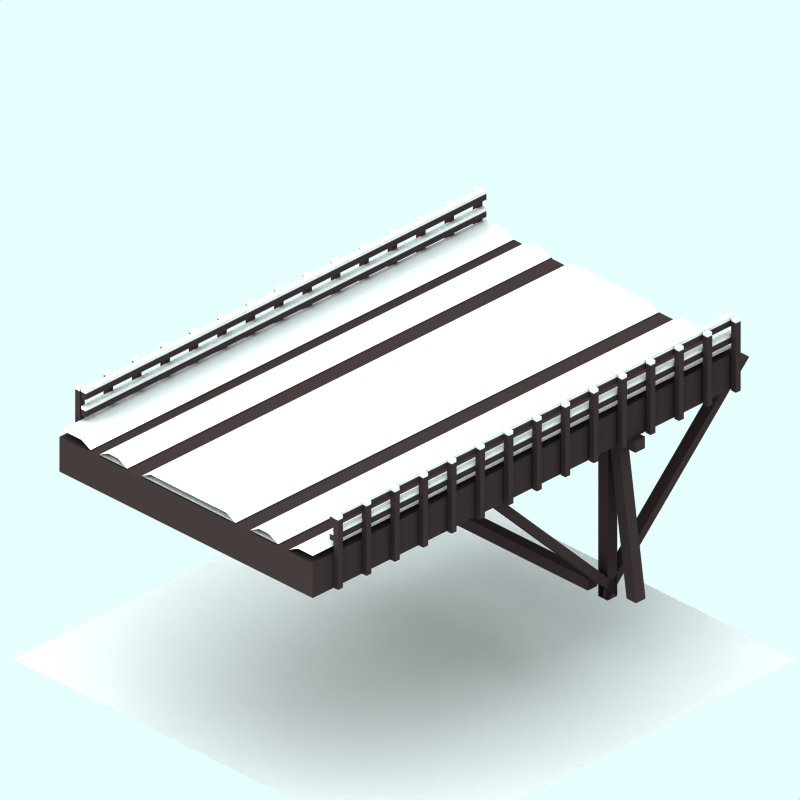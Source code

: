 # Source: end-road-snow.blend  (saved by Blender 2.48.1; exported with 4.5.12 LTS)
import bpy
from mathutils import Matrix  # noqa: F401  (used for matrix-valued properties, if any)

bpy.ops.wm.read_factory_settings(use_empty=True)
scene = bpy.context.scene
scene.name = 'Scene'

# ---- collections
col_collection_1 = bpy.data.collections.new('Collection 1'); scene.collection.children.link(col_collection_1)
col_collection_2 = bpy.data.collections.new('Collection 2'); scene.collection.children.link(col_collection_2)
col_collection_2.hide_render = True
col_collection_2.hide_viewport = True
col_collection_3 = bpy.data.collections.new('Collection 3'); scene.collection.children.link(col_collection_3)
col_collection_4 = bpy.data.collections.new('Collection 4'); scene.collection.children.link(col_collection_4)
col_collection_4.hide_render = True
col_collection_4.hide_viewport = True

# ---- materials (node trees are filled in below, after node groups)
mat_wood_001 = bpy.data.materials.new('Wood.001')
mat_wood_001.alpha_threshold = 0.0
mat_wood_001.preview_render_type = 'FLAT'
mat_wood_001.diffuse_color = (0.2, 0.1627, 0.1627, 1.0)
mat_wood_001.roughness = 0.5
mat_wood_001.line_color = (0.0, 0.0, 0.0, 1.0)
mat_snow_001 = bpy.data.materials.new('Snow.001')
mat_snow_001.alpha_threshold = 0.0
mat_snow_001.preview_render_type = 'FLAT'
mat_snow_001.diffuse_color = (0.7941, 0.7941, 0.7941, 1.0)
mat_snow_001.roughness = 0.5
mat_snow_001.line_color = (0.0, 0.0, 0.0, 1.0)
mat_wood_002 = bpy.data.materials.new('Wood.002')
mat_wood_002.alpha_threshold = 0.0
mat_wood_002.preview_render_type = 'FLAT'
mat_wood_002.diffuse_color = (0.2, 0.1627, 0.1627, 1.0)
mat_wood_002.roughness = 0.5
mat_wood_002.line_color = (0.0, 0.0, 0.0, 1.0)
mat_wood = bpy.data.materials.new('Wood')
mat_wood.alpha_threshold = 0.0
mat_wood.preview_render_type = 'CUBE'
mat_wood.diffuse_color = (0.2, 0.1627, 0.1627, 1.0)
mat_wood.roughness = 0.5
mat_wood.line_color = (0.0, 0.0, 0.0, 1.0)
mat_transparent = bpy.data.materials.new('Transparent')
mat_transparent.alpha_threshold = 0.0
mat_transparent.preview_render_type = 'FLAT'
mat_transparent.roughness = 0.5
mat_snow = bpy.data.materials.new('Snow')
mat_snow.alpha_threshold = 0.0
mat_snow.preview_render_type = 'FLAT'
mat_snow.diffuse_color = (0.7941, 0.7941, 0.7941, 1.0)
mat_snow.roughness = 0.5
mat_snow.line_color = (0.0, 0.0, 0.0, 1.0)
mat_tarmac_001 = bpy.data.materials.new('Tarmac.001')
mat_tarmac_001.alpha_threshold = 0.0
mat_tarmac_001.preview_render_type = 'CUBE'
mat_tarmac_001.diffuse_color = (0.1, 0.09999, 0.09999, 1.0)
mat_tarmac_001.specular_color = (1.0, 0.9999, 0.9999)
mat_tarmac_001.roughness = 0.5
mat_tarmac_001.line_color = (0.0, 0.0, 0.0, 1.0)

# ---- material node trees

# ---- world
world_world = bpy.data.worlds.new('World'); scene.world = world_world
world_world.color = (0.9059, 1.0, 1.0)
world_world.use_sun_shadow = False
world_world.sun_shadow_jitter_overblur = 0.0
world_world.cycles.sampling_method = 'MANUAL'
world_world.cycles.sample_map_resolution = 256

# ---- cameras
cam_camera_001 = bpy.data.cameras.new('Camera.001')
cam_camera_001.type = 'ORTHO'
cam_camera_001.passepartout_alpha = 0.2
cam_camera_001.clip_end = 100.0
cam_camera_001.lens = 35.0
cam_camera_001.ortho_scale = 12.0
cam_camera_001.display_size = 5.91
cam_camera_001.show_passepartout = False
cam_camera_001.show_safe_areas = True
cam_camera_001.dof.focus_distance = 0.0
cam_camera_001.dof.aperture_fstop = 128.0

# ---- lights
light_lamp = bpy.data.lights.new('Lamp', 'SUN')
light_lamp.transmission_factor = 0.0
light_lamp.angle = 1.571
light_lamp.energy = 0.028
light_lamp.shadow_buffer_clip_start = 0.5
light_lamp.shadow_soft_size = 1.0
light_lamp.shadow_cascade_max_distance = 1000.0
light_lamp.cycles.use_multiple_importance_sampling = False

# ---- meshes
me_cube_001 = bpy.data.meshes.new('Cube.001')
me_cube_001.from_pydata([(4.35, 3.9, 1.2), (4.35, 3.8, 1.2), (-4.15, 3.8, 1.2), (-4.15, 3.9, 1.2), (4.35, 3.9, 1.3), (4.35, 3.8, 1.3), (-4.15, 3.8, 1.3), (-4.15, 3.9, 1.3), (4.35, 4.2, 1.2), (4.35, 4.1, 1.2), (-4.15, 4.1, 1.2), (-4.15, 4.2, 1.2), (4.35, 4.2, 1.3), (4.35, 4.1, 1.3), (-4.15, 4.1, 1.3), (-4.15, 4.2, 1.3), (-4.15, 4.258, 1.3), (4.35, 4.258, 1.3), (-4.15, 4.258, 1.2), (4.35, 4.258, 1.2), (-4.15, 3.958, 1.3), (4.35, 3.958, 1.3), (-4.15, 3.958, 1.2), (4.35, 3.958, 1.2)], [], [(0, 1, 2, 3), (4, 7, 6, 5), (0, 4, 5, 1), (1, 5, 6, 2), (2, 6, 7, 3), (8, 9, 10, 11), (12, 15, 14, 13), (8, 12, 13, 9), (9, 13, 14, 10), (10, 14, 15, 11), (11, 15, 16, 18), (12, 8, 19, 17), (15, 12, 17, 16), (8, 11, 18, 19), (3, 7, 20, 22), (4, 0, 23, 21), (7, 4, 21, 20), (0, 3, 22, 23), (21, 23, 22, 20), (17, 19, 18, 16)])
me_cube_001.polygons.foreach_set('material_index', [0, 0, 0, 0, 0, 0, 0, 0, 0, 0, 1, 1, 1, 1, 1, 1, 1, 1, 1, 1])
me_cube_001.materials.append(mat_wood_001)
me_cube_001.materials.append(mat_snow_001)
me_cube_001.use_remesh_preserve_volume = False
me_cube_001.use_remesh_preserve_attributes = False
me_cube_001.use_mirror_vertex_groups = False
me_cube_001.update()
me_cube = bpy.data.meshes.new('Cube')
me_cube.from_pydata([(-4.05, 4.2, 1.3), (-4.05, 3.0, 1.3), (-4.15, 3.0, 1.3), (-4.15, 4.2, 1.3), (-4.05, 4.2, 1.4), (-4.05, 3.0, 1.4), (-4.15, 3.0, 1.4), (-4.15, 4.2, 1.4), (-3.45, 4.2, 1.3), (-3.45, 3.0, 1.3), (-3.55, 3.0, 1.3), (-3.55, 4.2, 1.3), (-3.45, 4.2, 1.4), (-3.45, 3.0, 1.4), (-3.55, 3.0, 1.4), (-3.55, 4.2, 1.4), (-2.25, 4.2, 1.3), (-2.25, 3.0, 1.3), (-2.35, 3.0, 1.3), (-2.35, 4.2, 1.3), (-2.25, 4.2, 1.4), (-2.25, 3.0, 1.4), (-2.35, 3.0, 1.4), (-2.35, 4.2, 1.4), (-2.85, 4.2, 1.3), (-2.85, 3.0, 1.3), (-2.95, 3.0, 1.3), (-2.95, 4.2, 1.3), (-2.85, 4.2, 1.4), (-2.85, 3.0, 1.4), (-2.95, 3.0, 1.4), (-2.95, 4.2, 1.4), (-0.45, 4.2, 1.3), (-0.45, 3.0, 1.3), (-0.55, 3.0, 1.3), (-0.55, 4.2, 1.3), (-0.45, 4.2, 1.4), (-0.45, 3.0, 1.4), (-0.55, 3.0, 1.4), (-0.55, 4.2, 1.4), (0.15, 4.2, 1.3), (0.15, 3.0, 1.3), (0.05, 3.0, 1.3), (0.05, 4.2, 1.3), (0.15, 4.2, 1.4), (0.15, 3.0, 1.4), (0.05, 3.0, 1.4), (0.05, 4.2, 1.4), (-1.05, 4.2, 1.3), (-1.05, 3.0, 1.3), (-1.15, 3.0, 1.3), (-1.15, 4.2, 1.3), (-1.05, 4.2, 1.4), (-1.05, 3.0, 1.4), (-1.15, 3.0, 1.4), (-1.15, 4.2, 1.4), (-1.65, 4.2, 1.3), (-1.65, 3.0, 1.3), (-1.75, 3.0, 1.3), (-1.75, 4.2, 1.3), (-1.65, 4.2, 1.4), (-1.65, 3.0, 1.4), (-1.75, 3.0, 1.4), (-1.75, 4.2, 1.4), (0.75, 4.2, 1.3), (0.75, 3.0, 1.3), (0.65, 3.0, 1.3), (0.65, 4.2, 1.3), (0.75, 4.2, 1.4), (0.75, 3.0, 1.4), (0.65, 3.0, 1.4), (0.65, 4.2, 1.4), (1.35, 4.2, 1.3), (1.35, 3.0, 1.3), (1.25, 3.0, 1.3), (1.25, 4.2, 1.3), (1.35, 4.2, 1.4), (1.35, 3.0, 1.4), (1.25, 3.0, 1.4), (1.25, 4.2, 1.4), (2.55, 4.2, 1.3), (2.55, 3.0, 1.3), (2.45, 3.0, 1.3), (2.45, 4.2, 1.3), (2.55, 4.2, 1.4), (2.55, 3.0, 1.4), (2.45, 3.0, 1.4), (2.45, 4.2, 1.4), (1.95, 4.2, 1.3), (1.95, 3.0, 1.3), (1.85, 3.0, 1.3), (1.85, 4.2, 1.3), (1.95, 4.2, 1.4), (1.95, 3.0, 1.4), (1.85, 3.0, 1.4), (1.85, 4.2, 1.4), (3.75, 4.2, 1.3), (3.75, 3.0, 1.3), (3.65, 3.0, 1.3), (3.65, 4.2, 1.3), (3.75, 4.2, 1.4), (3.75, 3.0, 1.4), (3.65, 3.0, 1.4), (3.65, 4.2, 1.4), (3.15, 4.2, 1.3), (3.15, 3.0, 1.3), (3.05, 3.0, 1.3), (3.05, 4.2, 1.3), (3.15, 4.2, 1.4), (3.15, 3.0, 1.4), (3.05, 3.0, 1.4), (3.05, 4.2, 1.4), (4.35, 4.2, 1.3), (4.35, 3.0, 1.3), (4.25, 3.0, 1.3), (4.25, 4.2, 1.3), (4.35, 4.2, 1.4), (4.35, 3.0, 1.4), (4.25, 3.0, 1.4), (4.25, 4.2, 1.4), (4.25, 4.258, 1.4), (4.35, 4.258, 1.4), (4.25, 4.258, 1.3), (4.35, 4.258, 1.3), (3.05, 4.258, 1.4), (3.15, 4.258, 1.4), (3.05, 4.258, 1.3), (3.15, 4.258, 1.3), (3.65, 4.258, 1.4), (3.75, 4.258, 1.4), (3.65, 4.258, 1.3), (3.75, 4.258, 1.3), (1.85, 4.258, 1.4), (1.95, 4.258, 1.4), (1.85, 4.258, 1.3), (1.95, 4.258, 1.3), (2.45, 4.258, 1.4), (2.55, 4.258, 1.4), (2.45, 4.258, 1.3), (2.55, 4.258, 1.3), (1.25, 4.258, 1.4), (1.35, 4.258, 1.4), (1.25, 4.258, 1.3), (1.35, 4.258, 1.3), (0.65, 4.258, 1.4), (0.75, 4.258, 1.4), (0.65, 4.258, 1.3), (0.75, 4.258, 1.3), (-1.75, 4.258, 1.4), (-1.65, 4.258, 1.4), (-1.75, 4.258, 1.3), (-1.65, 4.258, 1.3), (-1.15, 4.258, 1.4), (-1.05, 4.258, 1.4), (-1.15, 4.258, 1.3), (-1.05, 4.258, 1.3), (0.05, 4.258, 1.4), (0.15, 4.258, 1.4), (0.05, 4.258, 1.3), (0.15, 4.258, 1.3), (-0.55, 4.258, 1.4), (-0.45, 4.258, 1.4), (-0.55, 4.258, 1.3), (-0.45, 4.258, 1.3), (-2.95, 4.258, 1.4), (-2.85, 4.258, 1.4), (-2.95, 4.258, 1.3), (-2.85, 4.258, 1.3), (-2.35, 4.258, 1.4), (-2.25, 4.258, 1.4), (-2.35, 4.258, 1.3), (-2.25, 4.258, 1.3), (-3.55, 4.258, 1.4), (-3.45, 4.258, 1.4), (-3.55, 4.258, 1.3), (-3.45, 4.258, 1.3), (-4.15, 4.258, 1.4), (-4.05, 4.258, 1.4), (-4.15, 4.258, 1.3), (-4.05, 4.258, 1.3)], [], [(0, 1, 2, 3), (4, 7, 6, 5), (0, 4, 5, 1), (1, 5, 6, 2), (2, 6, 7, 3), (8, 9, 10, 11), (12, 15, 14, 13), (8, 12, 13, 9), (9, 13, 14, 10), (10, 14, 15, 11), (16, 17, 18, 19), (20, 23, 22, 21), (16, 20, 21, 17), (17, 21, 22, 18), (18, 22, 23, 19), (24, 25, 26, 27), (28, 31, 30, 29), (24, 28, 29, 25), (25, 29, 30, 26), (26, 30, 31, 27), (32, 33, 34, 35), (36, 39, 38, 37), (32, 36, 37, 33), (33, 37, 38, 34), (34, 38, 39, 35), (40, 41, 42, 43), (44, 47, 46, 45), (40, 44, 45, 41), (41, 45, 46, 42), (42, 46, 47, 43), (48, 49, 50, 51), (52, 55, 54, 53), (48, 52, 53, 49), (49, 53, 54, 50), (50, 54, 55, 51), (56, 57, 58, 59), (60, 63, 62, 61), (56, 60, 61, 57), (57, 61, 62, 58), (58, 62, 63, 59), (64, 65, 66, 67), (68, 71, 70, 69), (64, 68, 69, 65), (65, 69, 70, 66), (66, 70, 71, 67), (72, 73, 74, 75), (76, 79, 78, 77), (72, 76, 77, 73), (73, 77, 78, 74), (74, 78, 79, 75), (80, 81, 82, 83), (84, 87, 86, 85), (80, 84, 85, 81), (81, 85, 86, 82), (82, 86, 87, 83), (88, 89, 90, 91), (92, 95, 94, 93), (88, 92, 93, 89), (89, 93, 94, 90), (90, 94, 95, 91), (96, 97, 98, 99), (100, 103, 102, 101), (96, 100, 101, 97), (97, 101, 102, 98), (98, 102, 103, 99), (104, 105, 106, 107), (108, 111, 110, 109), (104, 108, 109, 105), (105, 109, 110, 106), (106, 110, 111, 107), (112, 113, 114, 115), (116, 119, 118, 117), (112, 116, 117, 113), (113, 117, 118, 114), (114, 118, 119, 115), (115, 119, 120, 122), (116, 112, 123, 121), (119, 116, 121, 120), (112, 115, 122, 123), (107, 111, 124, 126), (108, 104, 127, 125), (111, 108, 125, 124), (104, 107, 126, 127), (99, 103, 128, 130), (100, 96, 131, 129), (103, 100, 129, 128), (96, 99, 130, 131), (91, 95, 132, 134), (92, 88, 135, 133), (95, 92, 133, 132), (88, 91, 134, 135), (83, 87, 136, 138), (84, 80, 139, 137), (87, 84, 137, 136), (80, 83, 138, 139), (75, 79, 140, 142), (76, 72, 143, 141), (79, 76, 141, 140), (72, 75, 142, 143), (67, 71, 144, 146), (68, 64, 147, 145), (71, 68, 145, 144), (64, 67, 146, 147), (59, 63, 148, 150), (60, 56, 151, 149), (63, 60, 149, 148), (56, 59, 150, 151), (51, 55, 152, 154), (52, 48, 155, 153), (55, 52, 153, 152), (48, 51, 154, 155), (43, 47, 156, 158), (44, 40, 159, 157), (47, 44, 157, 156), (40, 43, 158, 159), (35, 39, 160, 162), (36, 32, 163, 161), (39, 36, 161, 160), (32, 35, 162, 163), (27, 31, 164, 166), (28, 24, 167, 165), (31, 28, 165, 164), (24, 27, 166, 167), (19, 23, 168, 170), (20, 16, 171, 169), (23, 20, 169, 168), (16, 19, 170, 171), (11, 15, 172, 174), (12, 8, 175, 173), (15, 12, 173, 172), (8, 11, 174, 175), (3, 7, 176, 178), (4, 0, 179, 177), (7, 4, 177, 176), (0, 3, 178, 179), (177, 179, 178, 176), (173, 175, 174, 172), (169, 171, 170, 168), (165, 167, 166, 164), (161, 163, 162, 160), (157, 159, 158, 156), (153, 155, 154, 152), (149, 151, 150, 148), (145, 147, 146, 144), (141, 143, 142, 140), (137, 139, 138, 136), (133, 135, 134, 132), (129, 131, 130, 128), (125, 127, 126, 124), (121, 123, 122, 120)])
me_cube.polygons.foreach_set('material_index', [0, 0, 0, 0, 0, 0, 0, 0, 0, 0, 0, 0, 0, 0, 0, 0, 0, 0, 0, 0, 0, 0, 0, 0, 0, 0, 0, 0, 0, 0, 0, 0, 0, 0, 0, 0, 0, 0, 0, 0, 0, 0, 0, 0, 0, 0, 0, 0, 0, 0, 0, 0, 0, 0, 0, 0, 0, 0, 0, 0, 0, 0, 0, 0, 0, 0, 0, 0, 0, 0, 0, 0, 0, 0, 0, 1, 1, 1, 1, 1, 1, 1, 1, 1, 1, 1, 1, 1, 1, 1, 1, 1, 1, 1, 1, 1, 1, 1, 1, 1, 1, 1, 1, 1, 1, 1, 1, 1, 1, 1, 1, 1, 1, 1, 1, 1, 1, 1, 1, 1, 1, 1, 1, 1, 1, 1, 1, 1, 1, 1, 1, 1, 1, 1, 1, 1, 1, 1, 1, 1, 1, 1, 1, 1, 1, 1, 1, 1, 1, 1])
me_cube.materials.append(mat_wood_002)
me_cube.materials.append(mat_snow_001)
me_cube.use_remesh_preserve_volume = False
me_cube.use_remesh_preserve_attributes = False
me_cube.use_mirror_vertex_groups = False
me_cube.update()
me_cube_126 = bpy.data.meshes.new('Cube.126')
me_cube_126.from_pydata([(4.95, 3.0, 0.6), (5.15, 3.0, 0.6), (2.15, 2.384e-07, 0.6), (2.15, 0.2, 0.6), (4.95, 3.0, 0.8), (5.15, 3.0, 0.8), (2.15, 2.384e-07, 0.8), (2.15, 0.2, 0.8)], [], [(0, 1, 2, 3), (4, 7, 6, 5), (0, 4, 5, 1), (1, 5, 6, 2), (2, 6, 7, 3), (4, 0, 3, 7)])
me_cube_126.materials.append(mat_wood_001)
me_cube_126.use_remesh_preserve_volume = False
me_cube_126.use_remesh_preserve_attributes = False
me_cube_126.use_mirror_vertex_groups = False
me_cube_126.update()
me_cube_125 = bpy.data.meshes.new('Cube.125')
me_cube_125.from_pydata([(4.95, 3.0, -0.6), (5.15, 3.0, -0.6), (2.15, 2.384e-07, -0.6), (2.15, 0.2, -0.6), (4.95, 3.0, -0.4), (5.15, 3.0, -0.4), (2.15, 2.384e-07, -0.4), (2.15, 0.2, -0.4)], [], [(0, 1, 2, 3), (4, 7, 6, 5), (0, 4, 5, 1), (1, 5, 6, 2), (2, 6, 7, 3), (4, 0, 3, 7)])
me_cube_125.materials.append(mat_wood_001)
me_cube_125.use_remesh_preserve_volume = False
me_cube_125.use_remesh_preserve_attributes = False
me_cube_125.use_mirror_vertex_groups = False
me_cube_125.update()
me_cube_124 = bpy.data.meshes.new('Cube.124')
me_cube_124.from_pydata([(2.15, 2.8, -1.2), (2.35, 2.8, -1.2), (2.35, 2.8, 1.4), (2.15, 2.8, 1.4), (2.15, 3.0, -1.2), (2.35, 3.0, -1.2), (2.35, 3.0, 1.4), (2.15, 3.0, 1.4)], [], [(0, 1, 2, 3), (4, 7, 6, 5), (0, 4, 5, 1), (1, 5, 6, 2), (2, 6, 7, 3), (4, 0, 3, 7)])
me_cube_124.materials.append(mat_wood_001)
me_cube_124.use_remesh_preserve_volume = False
me_cube_124.use_remesh_preserve_attributes = False
me_cube_124.use_mirror_vertex_groups = False
me_cube_124.update()
me_cube_119 = bpy.data.meshes.new('Cube.119')
me_cube_119.from_pydata([(2.15, 3.0, -1.0), (2.35, 3.0, -1.0), (2.35, 0.2, -1.4), (2.15, 0.2, -1.4), (2.15, 3.0, -0.8), (2.35, 3.0, -0.8), (2.35, 0.2, -1.2), (2.15, 0.2, -1.2)], [], [(0, 1, 2, 3), (4, 7, 6, 5), (0, 4, 5, 1), (1, 5, 6, 2), (2, 6, 7, 3), (4, 0, 3, 7)])
me_cube_119.materials.append(mat_wood_001)
me_cube_119.use_remesh_preserve_volume = False
me_cube_119.use_remesh_preserve_attributes = False
me_cube_119.use_mirror_vertex_groups = False
me_cube_119.update()
me_cube_118 = bpy.data.meshes.new('Cube.118')
me_cube_118.from_pydata([(2.15, 0.0, -1.2), (2.35, 0.0, -1.2), (2.35, 2.384e-07, 1.4), (2.15, 2.384e-07, 1.4), (2.15, 0.2, -1.2), (2.35, 0.2, -1.2), (2.35, 0.2, 1.4), (2.15, 0.2, 1.4)], [], [(0, 1, 2, 3), (4, 7, 6, 5), (0, 4, 5, 1), (1, 5, 6, 2), (2, 6, 7, 3), (4, 0, 3, 7)])
_ca = me_cube_118.color_attributes.new('Col', 'BYTE_COLOR', 'CORNER')
_ca.data.foreach_set('color', [1.0, 1.0, 1.0, 1.0, 1.0, 1.0, 1.0, 1.0, 1.0, 1.0, 1.0, 1.0, 1.0, 1.0, 1.0, 1.0, 1.0, 1.0, 1.0, 1.0, 1.0, 1.0, 1.0, 1.0, 1.0, 1.0, 1.0, 1.0, 1.0, 1.0, 1.0, 1.0, 1.0, 1.0, 1.0, 1.0, 1.0, 1.0, 1.0, 1.0, 1.0, 1.0, 1.0, 1.0, 1.0, 1.0, 1.0, 1.0, 1.0, 1.0, 1.0, 1.0, 1.0, 1.0, 1.0, 1.0, 1.0, 1.0, 1.0, 1.0, 1.0, 1.0, 1.0, 1.0, 1.0, 1.0, 1.0, 1.0, 1.0, 1.0, 1.0, 1.0, 1.0, 1.0, 1.0, 1.0, 1.0, 1.0, 1.0, 1.0, 1.0, 1.0, 1.0, 1.0, 1.0, 1.0, 1.0, 1.0, 1.0, 1.0, 1.0, 1.0, 1.0, 1.0, 1.0, 1.0])
me_cube_118.materials.append(mat_wood_001)
me_cube_118.use_remesh_preserve_volume = False
me_cube_118.use_remesh_preserve_attributes = False
me_cube_118.use_mirror_vertex_groups = False
me_cube_118.update()
me_cube_117 = bpy.data.meshes.new('Cube.117')
me_cube_117.from_pydata([(2.15, 3.0, -0.8), (2.35, 3.0, -0.8), (2.35, 0.2, -1.2), (2.15, 0.2, -1.2), (2.15, 3.0, -0.6), (2.35, 3.0, -0.6), (2.35, 0.2, -1.0), (2.15, 0.2, -1.0)], [], [(0, 1, 2, 3), (4, 7, 6, 5), (0, 4, 5, 1), (1, 5, 6, 2), (2, 6, 7, 3), (4, 0, 3, 7)])
me_cube_117.materials.append(mat_wood_001)
me_cube_117.use_remesh_preserve_volume = False
me_cube_117.use_remesh_preserve_attributes = False
me_cube_117.use_mirror_vertex_groups = False
me_cube_117.update()
me_cube_116 = bpy.data.meshes.new('Cube.116')
me_cube_116.from_pydata([(2.15, 3.0, 0.6), (2.35, 3.0, 0.6), (2.35, 2.384e-07, 0.6), (2.15, 4.768e-07, 0.6), (2.15, 3.0, 0.8), (2.35, 3.0, 0.8), (2.35, 2.384e-07, 0.8), (2.15, 2.682e-22, 0.8)], [], [(0, 1, 2, 3), (4, 7, 6, 5), (0, 4, 5, 1), (1, 5, 6, 2), (2, 6, 7, 3), (4, 0, 3, 7)])
me_cube_116.materials.append(mat_wood_001)
me_cube_116.use_remesh_preserve_volume = False
me_cube_116.use_remesh_preserve_attributes = False
me_cube_116.use_mirror_vertex_groups = False
me_cube_116.update()
me_cube_114 = bpy.data.meshes.new('Cube.114')
me_cube_114.from_pydata([(2.15, 3.0, -0.6), (2.35, 3.0, -0.6), (2.35, 2.384e-07, -0.6), (2.15, 4.768e-07, -0.6), (2.15, 3.0, -0.4), (2.35, 3.0, -0.4), (2.35, 2.384e-07, -0.4), (2.15, 0.0, -0.4)], [], [(0, 1, 2, 3), (4, 7, 6, 5), (0, 4, 5, 1), (1, 5, 6, 2), (2, 6, 7, 3), (4, 0, 3, 7)])
me_cube_114.materials.append(mat_wood_001)
me_cube_114.use_remesh_preserve_volume = False
me_cube_114.use_remesh_preserve_attributes = False
me_cube_114.use_mirror_vertex_groups = False
me_cube_114.update()
me_cube_107 = bpy.data.meshes.new('Cube.107')
me_cube_107.from_pydata([(0.45, 3.0, -0.6), (0.65, 3.0, -0.6), (-2.35, 2.384e-07, -0.6), (-2.35, 0.2, -0.6), (0.45, 3.0, -0.4), (0.65, 3.0, -0.4), (-2.35, 2.384e-07, -0.4), (-2.35, 0.2, -0.4)], [], [(0, 1, 2, 3), (4, 7, 6, 5), (0, 4, 5, 1), (1, 5, 6, 2), (2, 6, 7, 3), (4, 0, 3, 7)])
me_cube_107.materials.append(mat_wood_001)
me_cube_107.use_remesh_preserve_volume = False
me_cube_107.use_remesh_preserve_attributes = False
me_cube_107.use_mirror_vertex_groups = False
me_cube_107.update()
me_cube_106 = bpy.data.meshes.new('Cube.106')
me_cube_106.from_pydata([(0.45, 3.0, 0.6), (0.65, 3.0, 0.6), (-2.35, 2.384e-07, 0.6), (-2.35, 0.2, 0.6), (0.45, 3.0, 0.8), (0.65, 3.0, 0.8), (-2.35, 2.384e-07, 0.8), (-2.35, 0.2, 0.8)], [], [(0, 1, 2, 3), (4, 7, 6, 5), (0, 4, 5, 1), (1, 5, 6, 2), (2, 6, 7, 3), (4, 0, 3, 7)])
me_cube_106.materials.append(mat_wood_001)
me_cube_106.use_remesh_preserve_volume = False
me_cube_106.use_remesh_preserve_attributes = False
me_cube_106.use_mirror_vertex_groups = False
me_cube_106.update()
me_cube_102 = bpy.data.meshes.new('Cube.102')
me_cube_102.from_pydata([(4.35, 3.9, 1.2), (4.35, 3.8, 1.2), (-4.15, 3.8, 1.2), (-4.15, 3.9, 1.2), (4.35, 3.9, 1.3), (4.35, 3.8, 1.3), (-4.15, 3.8, 1.3), (-4.15, 3.9, 1.3), (4.35, 4.2, 1.2), (4.35, 4.1, 1.2), (-4.15, 4.1, 1.2), (-4.15, 4.2, 1.2), (4.35, 4.2, 1.3), (4.35, 4.1, 1.3), (-4.15, 4.1, 1.3), (-4.15, 4.2, 1.3), (-4.15, 4.258, 1.3), (4.35, 4.258, 1.3), (-4.15, 4.258, 1.2), (4.35, 4.258, 1.2), (-4.15, 3.958, 1.3), (4.35, 3.958, 1.3), (-4.15, 3.958, 1.2), (4.35, 3.958, 1.2)], [], [(0, 1, 2, 3), (4, 7, 6, 5), (0, 4, 5, 1), (1, 5, 6, 2), (2, 6, 7, 3), (8, 9, 10, 11), (12, 15, 14, 13), (8, 12, 13, 9), (9, 13, 14, 10), (10, 14, 15, 11), (11, 15, 16, 18), (12, 8, 19, 17), (15, 12, 17, 16), (8, 11, 18, 19), (3, 7, 20, 22), (4, 0, 23, 21), (7, 4, 21, 20), (0, 3, 22, 23), (21, 23, 22, 20), (17, 19, 18, 16)])
me_cube_102.polygons.foreach_set('material_index', [0, 0, 0, 0, 0, 0, 0, 0, 0, 0, 1, 1, 1, 1, 1, 1, 1, 1, 1, 1])
me_cube_102.materials.append(mat_wood_001)
me_cube_102.materials.append(mat_snow_001)
me_cube_102.use_remesh_preserve_volume = False
me_cube_102.use_remesh_preserve_attributes = False
me_cube_102.use_mirror_vertex_groups = False
me_cube_102.update()
me_cube_003 = bpy.data.meshes.new('Cube.003')
me_cube_003.from_pydata([(4.4, 3.6, -1.1), (4.4, 3.0, -1.1), (-4.6, 3.0, -1.1), (-4.6, 3.6, -1.1), (4.4, 3.6, 1.3), (4.4, 3.0, 1.3), (-4.6, 3.0, 1.3), (-4.6, 3.6, 1.3)], [], [(0, 1, 2, 3), (4, 7, 6, 5), (0, 4, 5, 1), (1, 5, 6, 2), (2, 6, 7, 3), (4, 0, 3, 7)])
me_cube_003.polygons.foreach_set('material_index', [0, 0, 0, 0, 0, 1])
me_cube_003.materials.append(mat_wood_001)
me_cube_003.materials.append(mat_wood)
me_cube_003.use_remesh_preserve_volume = False
me_cube_003.use_remesh_preserve_attributes = False
me_cube_003.use_mirror_vertex_groups = False
me_cube_003.update()
me_plane_005 = bpy.data.meshes.new('Plane.005')
me_plane_005.from_pydata([(4.25, 4.06, -1.1), (4.25, -4.25, -1.1), (-4.06, -4.25, -1.1), (-4.06, 4.06, -1.1)], [], [(0, 3, 2, 1)])
me_plane_005.materials.append(mat_transparent)
me_plane_005.use_remesh_preserve_volume = False
me_plane_005.use_remesh_preserve_attributes = False
me_plane_005.use_mirror_vertex_groups = False
me_plane_005.update()
me_cube_010 = bpy.data.meshes.new('Cube.010')
me_cube_010.from_pydata([(2.006, -2.126, -4.407), (2.206, -2.026, -4.407), (2.518, -2.026, -4.407), (2.518, -2.026, 4.343), (2.006, -2.126, 4.343), (2.206, -2.026, 4.343)], [], [(0, 4, 5, 1), (3, 2, 1, 5)])
me_cube_010.materials.append(mat_snow)
me_cube_010.use_remesh_preserve_volume = False
me_cube_010.use_remesh_preserve_attributes = False
me_cube_010.use_mirror_vertex_groups = False
me_cube_010.update()
me_cube_011 = bpy.data.meshes.new('Cube.011')
me_cube_011.from_pydata([(2.006, -2.126, -4.407), (2.206, -2.026, -4.407), (2.636, -2.026, -4.407), (2.636, -2.026, 4.343), (2.006, -2.126, 4.343), (2.206, -2.026, 4.343)], [], [(0, 4, 5, 1), (3, 2, 1, 5)])
me_cube_011.materials.append(mat_snow)
me_cube_011.use_remesh_preserve_volume = False
me_cube_011.use_remesh_preserve_attributes = False
me_cube_011.use_mirror_vertex_groups = False
me_cube_011.update()
me_cube_012 = bpy.data.meshes.new('Cube.012')
me_cube_012.from_pydata([(1.0, 3.171e-07, -4.2), (0.4, 3.171e-07, -4.2), (0.6, 0.1, -4.2), (0.8, 0.1, -4.2), (0.8, 0.1, 4.55), (1.0, -8.641e-07, 4.55), (0.4, 3.001e-08, 4.55), (0.6, 0.1, 4.55)], [], [(4, 7, 6, 5), (5, 0, 3, 4), (0, 5, 6, 1), (1, 6, 7, 2), (4, 3, 2, 7)])
me_cube_012.materials.append(mat_snow)
me_cube_012.use_remesh_preserve_volume = False
me_cube_012.use_remesh_preserve_attributes = False
me_cube_012.use_mirror_vertex_groups = False
me_cube_012.update()
me_cube_013 = bpy.data.meshes.new('Cube.013')
me_cube_013.from_pydata([(1.0, 3.171e-07, -4.2), (0.4, 3.171e-07, -4.2), (0.6, 0.1, -4.2), (0.8, 0.1, -4.2), (0.8, 0.1, 4.55), (1.0, -8.641e-07, 4.55), (0.4, 3.001e-08, 4.55), (0.6, 0.1, 4.55)], [], [(4, 7, 6, 5), (5, 0, 3, 4), (0, 5, 6, 1), (1, 6, 7, 2), (4, 3, 2, 7)])
me_cube_013.materials.append(mat_snow)
me_cube_013.use_remesh_preserve_volume = False
me_cube_013.use_remesh_preserve_attributes = False
me_cube_013.use_mirror_vertex_groups = False
me_cube_013.update()
me_cube_014 = bpy.data.meshes.new('Cube.014')
me_cube_014.from_pydata([(1.0, 3.171e-07, -4.2), (-1.0, 3.171e-07, -4.2), (-0.8, 0.1, -4.2), (0.8, 0.1, -4.2), (0.8, 0.1, 4.55), (1.0, -8.641e-07, 4.55), (-1.0, 3.001e-08, 4.55), (-0.8, 0.1, 4.55)], [], [(4, 7, 6, 5), (5, 0, 3, 4), (0, 5, 6, 1), (1, 6, 7, 2), (4, 3, 2, 7)])
me_cube_014.materials.append(mat_snow)
me_cube_014.use_remesh_preserve_volume = False
me_cube_014.use_remesh_preserve_attributes = False
me_cube_014.use_mirror_vertex_groups = False
me_cube_014.update()
me_cube_016 = bpy.data.meshes.new('Cube.016')
me_cube_016.from_pydata([(-4.05, 4.2, 1.3), (-4.05, 3.0, 1.3), (-4.15, 3.0, 1.3), (-4.15, 4.2, 1.3), (-4.05, 4.2, 1.4), (-4.05, 3.0, 1.4), (-4.15, 3.0, 1.4), (-4.15, 4.2, 1.4), (-3.45, 4.2, 1.3), (-3.45, 3.0, 1.3), (-3.55, 3.0, 1.3), (-3.55, 4.2, 1.3), (-3.45, 4.2, 1.4), (-3.45, 3.0, 1.4), (-3.55, 3.0, 1.4), (-3.55, 4.2, 1.4), (-2.25, 4.2, 1.3), (-2.25, 3.0, 1.3), (-2.35, 3.0, 1.3), (-2.35, 4.2, 1.3), (-2.25, 4.2, 1.4), (-2.25, 3.0, 1.4), (-2.35, 3.0, 1.4), (-2.35, 4.2, 1.4), (-2.85, 4.2, 1.3), (-2.85, 3.0, 1.3), (-2.95, 3.0, 1.3), (-2.95, 4.2, 1.3), (-2.85, 4.2, 1.4), (-2.85, 3.0, 1.4), (-2.95, 3.0, 1.4), (-2.95, 4.2, 1.4), (-0.45, 4.2, 1.3), (-0.45, 3.0, 1.3), (-0.55, 3.0, 1.3), (-0.55, 4.2, 1.3), (-0.45, 4.2, 1.4), (-0.45, 3.0, 1.4), (-0.55, 3.0, 1.4), (-0.55, 4.2, 1.4), (0.15, 4.2, 1.3), (0.15, 3.0, 1.3), (0.05, 3.0, 1.3), (0.05, 4.2, 1.3), (0.15, 4.2, 1.4), (0.15, 3.0, 1.4), (0.05, 3.0, 1.4), (0.05, 4.2, 1.4), (-1.05, 4.2, 1.3), (-1.05, 3.0, 1.3), (-1.15, 3.0, 1.3), (-1.15, 4.2, 1.3), (-1.05, 4.2, 1.4), (-1.05, 3.0, 1.4), (-1.15, 3.0, 1.4), (-1.15, 4.2, 1.4), (-1.65, 4.2, 1.3), (-1.65, 3.0, 1.3), (-1.75, 3.0, 1.3), (-1.75, 4.2, 1.3), (-1.65, 4.2, 1.4), (-1.65, 3.0, 1.4), (-1.75, 3.0, 1.4), (-1.75, 4.2, 1.4), (0.75, 4.2, 1.3), (0.75, 3.0, 1.3), (0.65, 3.0, 1.3), (0.65, 4.2, 1.3), (0.75, 4.2, 1.4), (0.75, 3.0, 1.4), (0.65, 3.0, 1.4), (0.65, 4.2, 1.4), (1.35, 4.2, 1.3), (1.35, 3.0, 1.3), (1.25, 3.0, 1.3), (1.25, 4.2, 1.3), (1.35, 4.2, 1.4), (1.35, 3.0, 1.4), (1.25, 3.0, 1.4), (1.25, 4.2, 1.4), (2.55, 4.2, 1.3), (2.55, 3.0, 1.3), (2.45, 3.0, 1.3), (2.45, 4.2, 1.3), (2.55, 4.2, 1.4), (2.55, 3.0, 1.4), (2.45, 3.0, 1.4), (2.45, 4.2, 1.4), (1.95, 4.2, 1.3), (1.95, 3.0, 1.3), (1.85, 3.0, 1.3), (1.85, 4.2, 1.3), (1.95, 4.2, 1.4), (1.95, 3.0, 1.4), (1.85, 3.0, 1.4), (1.85, 4.2, 1.4), (3.75, 4.2, 1.3), (3.75, 3.0, 1.3), (3.65, 3.0, 1.3), (3.65, 4.2, 1.3), (3.75, 4.2, 1.4), (3.75, 3.0, 1.4), (3.65, 3.0, 1.4), (3.65, 4.2, 1.4), (3.15, 4.2, 1.3), (3.15, 3.0, 1.3), (3.05, 3.0, 1.3), (3.05, 4.2, 1.3), (3.15, 4.2, 1.4), (3.15, 3.0, 1.4), (3.05, 3.0, 1.4), (3.05, 4.2, 1.4), (4.35, 4.2, 1.3), (4.35, 3.0, 1.3), (4.25, 3.0, 1.3), (4.25, 4.2, 1.3), (4.35, 4.2, 1.4), (4.35, 3.0, 1.4), (4.25, 3.0, 1.4), (4.25, 4.2, 1.4), (4.25, 4.258, 1.4), (4.35, 4.258, 1.4), (4.25, 4.258, 1.3), (4.35, 4.258, 1.3), (3.05, 4.258, 1.4), (3.15, 4.258, 1.4), (3.05, 4.258, 1.3), (3.15, 4.258, 1.3), (3.65, 4.258, 1.4), (3.75, 4.258, 1.4), (3.65, 4.258, 1.3), (3.75, 4.258, 1.3), (1.85, 4.258, 1.4), (1.95, 4.258, 1.4), (1.85, 4.258, 1.3), (1.95, 4.258, 1.3), (2.45, 4.258, 1.4), (2.55, 4.258, 1.4), (2.45, 4.258, 1.3), (2.55, 4.258, 1.3), (1.25, 4.258, 1.4), (1.35, 4.258, 1.4), (1.25, 4.258, 1.3), (1.35, 4.258, 1.3), (0.65, 4.258, 1.4), (0.75, 4.258, 1.4), (0.65, 4.258, 1.3), (0.75, 4.258, 1.3), (-1.75, 4.258, 1.4), (-1.65, 4.258, 1.4), (-1.75, 4.258, 1.3), (-1.65, 4.258, 1.3), (-1.15, 4.258, 1.4), (-1.05, 4.258, 1.4), (-1.15, 4.258, 1.3), (-1.05, 4.258, 1.3), (0.05, 4.258, 1.4), (0.15, 4.258, 1.4), (0.05, 4.258, 1.3), (0.15, 4.258, 1.3), (-0.55, 4.258, 1.4), (-0.45, 4.258, 1.4), (-0.55, 4.258, 1.3), (-0.45, 4.258, 1.3), (-2.95, 4.258, 1.4), (-2.85, 4.258, 1.4), (-2.95, 4.258, 1.3), (-2.85, 4.258, 1.3), (-2.35, 4.258, 1.4), (-2.25, 4.258, 1.4), (-2.35, 4.258, 1.3), (-2.25, 4.258, 1.3), (-3.55, 4.258, 1.4), (-3.45, 4.258, 1.4), (-3.55, 4.258, 1.3), (-3.45, 4.258, 1.3), (-4.15, 4.258, 1.4), (-4.05, 4.258, 1.4), (-4.15, 4.258, 1.3), (-4.05, 4.258, 1.3)], [], [(0, 1, 2, 3), (4, 7, 6, 5), (0, 4, 5, 1), (1, 5, 6, 2), (2, 6, 7, 3), (8, 9, 10, 11), (12, 15, 14, 13), (8, 12, 13, 9), (9, 13, 14, 10), (10, 14, 15, 11), (16, 17, 18, 19), (20, 23, 22, 21), (16, 20, 21, 17), (17, 21, 22, 18), (18, 22, 23, 19), (24, 25, 26, 27), (28, 31, 30, 29), (24, 28, 29, 25), (25, 29, 30, 26), (26, 30, 31, 27), (32, 33, 34, 35), (36, 39, 38, 37), (32, 36, 37, 33), (33, 37, 38, 34), (34, 38, 39, 35), (40, 41, 42, 43), (44, 47, 46, 45), (40, 44, 45, 41), (41, 45, 46, 42), (42, 46, 47, 43), (48, 49, 50, 51), (52, 55, 54, 53), (48, 52, 53, 49), (49, 53, 54, 50), (50, 54, 55, 51), (56, 57, 58, 59), (60, 63, 62, 61), (56, 60, 61, 57), (57, 61, 62, 58), (58, 62, 63, 59), (64, 65, 66, 67), (68, 71, 70, 69), (64, 68, 69, 65), (65, 69, 70, 66), (66, 70, 71, 67), (72, 73, 74, 75), (76, 79, 78, 77), (72, 76, 77, 73), (73, 77, 78, 74), (74, 78, 79, 75), (80, 81, 82, 83), (84, 87, 86, 85), (80, 84, 85, 81), (81, 85, 86, 82), (82, 86, 87, 83), (88, 89, 90, 91), (92, 95, 94, 93), (88, 92, 93, 89), (89, 93, 94, 90), (90, 94, 95, 91), (96, 97, 98, 99), (100, 103, 102, 101), (96, 100, 101, 97), (97, 101, 102, 98), (98, 102, 103, 99), (104, 105, 106, 107), (108, 111, 110, 109), (104, 108, 109, 105), (105, 109, 110, 106), (106, 110, 111, 107), (112, 113, 114, 115), (116, 119, 118, 117), (112, 116, 117, 113), (113, 117, 118, 114), (114, 118, 119, 115), (115, 119, 120, 122), (116, 112, 123, 121), (119, 116, 121, 120), (112, 115, 122, 123), (107, 111, 124, 126), (108, 104, 127, 125), (111, 108, 125, 124), (104, 107, 126, 127), (99, 103, 128, 130), (100, 96, 131, 129), (103, 100, 129, 128), (96, 99, 130, 131), (91, 95, 132, 134), (92, 88, 135, 133), (95, 92, 133, 132), (88, 91, 134, 135), (83, 87, 136, 138), (84, 80, 139, 137), (87, 84, 137, 136), (80, 83, 138, 139), (75, 79, 140, 142), (76, 72, 143, 141), (79, 76, 141, 140), (72, 75, 142, 143), (67, 71, 144, 146), (68, 64, 147, 145), (71, 68, 145, 144), (64, 67, 146, 147), (59, 63, 148, 150), (60, 56, 151, 149), (63, 60, 149, 148), (56, 59, 150, 151), (51, 55, 152, 154), (52, 48, 155, 153), (55, 52, 153, 152), (48, 51, 154, 155), (43, 47, 156, 158), (44, 40, 159, 157), (47, 44, 157, 156), (40, 43, 158, 159), (35, 39, 160, 162), (36, 32, 163, 161), (39, 36, 161, 160), (32, 35, 162, 163), (27, 31, 164, 166), (28, 24, 167, 165), (31, 28, 165, 164), (24, 27, 166, 167), (19, 23, 168, 170), (20, 16, 171, 169), (23, 20, 169, 168), (16, 19, 170, 171), (11, 15, 172, 174), (12, 8, 175, 173), (15, 12, 173, 172), (8, 11, 174, 175), (3, 7, 176, 178), (4, 0, 179, 177), (7, 4, 177, 176), (0, 3, 178, 179), (177, 179, 178, 176), (173, 175, 174, 172), (169, 171, 170, 168), (165, 167, 166, 164), (161, 163, 162, 160), (157, 159, 158, 156), (153, 155, 154, 152), (149, 151, 150, 148), (145, 147, 146, 144), (141, 143, 142, 140), (137, 139, 138, 136), (133, 135, 134, 132), (129, 131, 130, 128), (125, 127, 126, 124), (121, 123, 122, 120)])
me_cube_016.polygons.foreach_set('material_index', [0, 0, 0, 0, 0, 0, 0, 0, 0, 0, 0, 0, 0, 0, 0, 0, 0, 0, 0, 0, 0, 0, 0, 0, 0, 0, 0, 0, 0, 0, 0, 0, 0, 0, 0, 0, 0, 0, 0, 0, 0, 0, 0, 0, 0, 0, 0, 0, 0, 0, 0, 0, 0, 0, 0, 0, 0, 0, 0, 0, 0, 0, 0, 0, 0, 0, 0, 0, 0, 0, 0, 0, 0, 0, 0, 1, 1, 1, 1, 1, 1, 1, 1, 1, 1, 1, 1, 1, 1, 1, 1, 1, 1, 1, 1, 1, 1, 1, 1, 1, 1, 1, 1, 1, 1, 1, 1, 1, 1, 1, 1, 1, 1, 1, 1, 1, 1, 1, 1, 1, 1, 1, 1, 1, 1, 1, 1, 1, 1, 1, 1, 1, 1, 1, 1, 1, 1, 1, 1, 1, 1, 1, 1, 1, 1, 1, 1, 1, 1, 1])
me_cube_016.materials.append(mat_wood_002)
me_cube_016.materials.append(mat_snow_001)
me_cube_016.use_remesh_preserve_volume = False
me_cube_016.use_remesh_preserve_attributes = False
me_cube_016.use_mirror_vertex_groups = False
me_cube_016.update()
me_sphere = bpy.data.meshes.new('Sphere')
me_sphere.from_pydata([(-1.333e-06, 1.25e-06, 31.62), (-22.88, 16.62, 14.14), (8.74, 26.9, 14.14), (28.28, 4.856e-07, 14.14), (-8.74, 26.9, -14.14), (22.88, 16.62, -14.14), (-28.28, -7.508e-07, -14.14), (1.432e-06, -1.515e-06, -31.62), (-13.45, 9.772, 26.9), (5.137, 15.81, 26.9), (-8.313, 25.58, 16.63), (-26.9, 5.941e-07, 16.63), (16.63, 1.043e-06, 26.9), (21.76, 15.81, 16.63), (-30.08, 9.772, -1.941e-06), (-18.59, 25.58, -2.13e-06), (4.973e-08, 31.62, -1.581e-06), (18.59, 25.58, -5.047e-07), (30.08, 9.772, 6.886e-07), (-21.76, 15.81, -16.63), (8.313, 25.58, -16.63), (26.9, -8.593e-07, -16.63), (-16.63, -1.308e-06, -26.9), (-5.137, 15.81, -26.9), (13.45, 9.772, -26.9), (-24.33, 17.68, -2.035e-06), (-20.73, 21.1, 7.071), (-21.46, 21.63, -2.082e-06), (-19.66, 23.34, 3.536), (-22.53, 19.39, 3.536), (-22.9, 19.65, -2.059e-06), (-20.02, 23.61, -2.106e-06), (-20.2, 22.22, 5.303), (-19.12, 24.46, 1.768), (-21.63, 20.25, 5.303), (-23.43, 18.53, 1.768), (-20.56, 22.49, 1.768), (-21.1, 21.37, 3.536), (-22.0, 20.51, 1.768), (-22.18, 20.64, -2.071e-06), (-20.74, 22.62, -2.094e-06), (-19.93, 22.78, 4.419), (-19.39, 23.9, 2.652), (-22.08, 19.82, 4.419), (-22.98, 18.96, 2.652), (-21.01, 22.06, 0.8839), (-20.11, 22.92, 2.652), (-21.82, 20.38, 3.536), (-20.38, 22.36, 3.536), (-21.73, 21.07, 0.8839), (-22.26, 19.95, 2.652), (-20.29, 23.05, 0.8839), (-19.57, 24.04, 0.8839), (-19.84, 23.48, 1.768), (-20.83, 21.93, 2.652), (-21.55, 20.94, 2.652), (-21.28, 21.5, 1.768), (-23.16, 19.09, 0.8839), (-22.45, 20.08, 0.8839), (-22.71, 19.52, 1.768), (-21.37, 20.81, 4.419), (-20.65, 21.8, 4.419), (-20.92, 21.24, 5.303), (-6.725, 4.886, 29.26), (-18.17, 13.2, 20.52), (2.569, 7.906, 29.26), (6.939, 21.36, 20.52), (0.2137, 26.24, 15.38), (-15.6, 21.1, 15.38), (-24.89, 8.312, 15.38), (-29.18, 4.886, -7.071), (-26.48, 13.2, 7.071), (-13.66, 26.24, -7.071), (4.37, 29.26, 7.071), (-4.37, 29.26, -7.071), (13.66, 26.24, 7.071), (20.73, 21.1, -7.071), (-25.02, 7.906, -15.38), (-15.25, 21.36, -15.38), (-0.2137, 26.24, -15.38), (15.6, 21.1, -15.38), (-22.45, -1.03e-06, -20.52), (-8.313, -1.412e-06, -29.26), (-6.939, 21.36, -20.52), (-2.569, 7.906, -29.26), (18.17, 13.2, -20.52), (6.725, 4.886, -29.26), (-10.88, 17.68, 21.76), (-4.156, 12.79, 26.9), (-1.588, 20.7, 21.76), (-20.17, 4.886, 21.76), (-28.49, 4.886, 8.313), (-4.156, 28.6, 8.313), (-13.45, 25.58, 8.313), (-9.294, 28.6, -1.855e-06), (-25.92, 12.79, -8.313), (-20.17, 20.7, -8.313), (4.156, 28.6, -8.313), (9.294, 28.6, -1.043e-06), (13.45, 25.58, -8.313), (-13.45, 15.81, -21.76), (-19.19, 7.906, -21.76), (-10.88, 7.906, -26.9), (10.88, 17.68, -21.76), (1.588, 20.7, -21.76), (4.156, 12.79, -26.9), (-19.08, 24.81, 0.4419)], [], [(9, 13, 12), (3, 12, 13), (18, 3, 13), (13, 17, 18), (21, 18, 5), (30, 25, 19), (26, 32, 10), (25, 35, 1), (34, 26, 1), (31, 40, 19), (40, 27, 19), (27, 39, 19), (39, 30, 19), (32, 41, 10), (41, 28, 10), (28, 42, 10), (42, 33, 10), (51, 36, 45), (45, 40, 51), (31, 51, 40), (40, 45, 27), (51, 31, 52), (52, 53, 51), (36, 51, 53), (53, 52, 33), (42, 28, 46), (46, 53, 42), (33, 42, 53), (53, 46, 36), (54, 36, 46), (46, 48, 54), (37, 54, 48), (48, 46, 28), (54, 37, 55), (55, 56, 54), (36, 54, 56), (56, 55, 38), (49, 27, 45), (45, 56, 49), (38, 49, 56), (56, 45, 36), (50, 38, 55), (55, 47, 50), (29, 50, 47), (47, 55, 37), (30, 57, 25), (57, 35, 25), (57, 30, 58), (58, 59, 57), (35, 57, 59), (59, 58, 38), (50, 29, 44), (44, 59, 50), (38, 50, 59), (59, 44, 35), (49, 38, 58), (58, 39, 49), (27, 49, 39), (39, 58, 30), (60, 34, 43), (43, 47, 60), (37, 60, 47), (47, 43, 29), (60, 37, 61), (61, 62, 60), (34, 60, 62), (62, 61, 32), (34, 62, 26), (62, 32, 26), (41, 32, 61), (61, 48, 41), (28, 41, 48), (48, 61, 37), (35, 44, 1), (44, 29, 1), (29, 43, 1), (43, 34, 1), (68, 10, 87), (87, 64, 68), (1, 68, 64), (64, 87, 8), (88, 8, 87), (87, 89, 88), (9, 88, 89), (89, 87, 10), (67, 2, 66), (66, 89, 67), (10, 67, 89), (89, 66, 9), (88, 9, 65), (65, 63, 88), (8, 88, 63), (65, 0, 63), (90, 11, 69), (69, 64, 90), (8, 90, 64), (64, 69, 1), (9, 66, 13), (66, 2, 13), (0, 65, 12), (65, 9, 12), (91, 14, 71), (71, 69, 91), (11, 91, 69), (69, 71, 1), (92, 16, 73), (73, 67, 92), (10, 92, 67), (67, 73, 2), (92, 10, 93), (93, 94, 92), (16, 92, 94), (94, 93, 15), (72, 4, 74), (74, 94, 72), (15, 72, 94), (94, 74, 16), (17, 76, 18), (76, 5, 18), (2, 75, 13), (75, 17, 13), (77, 19, 95), (95, 70, 77), (6, 77, 70), (70, 95, 14), (78, 4, 72), (72, 96, 78), (19, 78, 96), (96, 72, 15), (79, 20, 97), (97, 74, 79), (4, 79, 74), (74, 97, 16), (98, 16, 97), (97, 99, 98), (17, 98, 99), (99, 97, 20), (80, 5, 76), (76, 99, 80), (20, 80, 99), (99, 76, 17), (98, 17, 75), (75, 73, 98), (16, 98, 73), (73, 75, 2), (100, 23, 83), (83, 78, 100), (19, 100, 78), (78, 83, 4), (100, 19, 101), (101, 102, 100), (23, 100, 102), (102, 101, 22), (82, 7, 84), (84, 102, 82), (22, 82, 102), (102, 84, 23), (81, 22, 101), (101, 77, 81), (6, 81, 77), (77, 101, 19), (103, 24, 85), (85, 80, 103), (20, 103, 80), (80, 85, 5), (103, 20, 104), (104, 105, 103), (24, 103, 105), (105, 104, 23), (84, 7, 86), (86, 105, 84), (23, 84, 105), (105, 86, 24), (83, 23, 104), (104, 79, 83), (4, 83, 79), (79, 104, 20), (5, 85, 21), (85, 24, 21), (14, 95, 25), (95, 19, 25), (1, 71, 25), (71, 14, 25), (10, 68, 26), (68, 1, 26), (19, 96, 31), (96, 15, 31), (15, 93, 33), (93, 10, 33), (52, 106, 33), (106, 15, 33), (15, 106, 31), (106, 52, 31)])
me_sphere.use_remesh_preserve_volume = False
me_sphere.use_remesh_preserve_attributes = False
me_sphere.use_mirror_vertex_groups = False
me_sphere.update()
me_plane_002 = bpy.data.meshes.new('Plane.002')
me_plane_002.from_pydata([(3.035, 4.045, -2.126), (3.035, -4.265, 1.324), (-2.475, -4.265, 1.324), (-2.475, 4.045, -2.126)], [], [(0, 3, 2, 1)])
me_plane_002.materials.append(mat_tarmac_001)
me_plane_002.use_remesh_preserve_volume = False
me_plane_002.use_remesh_preserve_attributes = False
me_plane_002.use_mirror_vertex_groups = False
me_plane_002.update()

# ---- objects
ob_cube_007 = bpy.data.objects.new('Cube.007', me_cube_001)
ob_cube_004 = bpy.data.objects.new('Cube.004', me_cube)
ob_cube_021 = bpy.data.objects.new('Cube.021', me_cube_126)
ob_cube_020 = bpy.data.objects.new('Cube.020', me_cube_125)
ob_cube_019 = bpy.data.objects.new('Cube.019', me_cube_124)
ob_cube_010 = bpy.data.objects.new('Cube.010', me_cube_119)
ob_cube_009 = bpy.data.objects.new('Cube.009', me_cube_118)
ob_cube_008 = bpy.data.objects.new('Cube.008', me_cube_117)
ob_cube_015 = bpy.data.objects.new('Cube.015', me_cube_116)
ob_cube_012 = bpy.data.objects.new('Cube.012', me_cube_114)
ob_cube_006 = bpy.data.objects.new('Cube.006', me_cube_107)
ob_cube_005 = bpy.data.objects.new('Cube.005', me_cube_106)
ob_cube_003 = bpy.data.objects.new('Cube.003', me_cube_102)
ob_cube_001 = bpy.data.objects.new('Cube.001', me_cube_003)
ob_plane_005 = bpy.data.objects.new('Plane.005', me_plane_005)
ob_cube_023 = bpy.data.objects.new('Cube.023', me_cube_010)
ob_cube_024 = bpy.data.objects.new('Cube.024', me_cube_011)
ob_cube_025 = bpy.data.objects.new('Cube.025', me_cube_012)
ob_cube_026 = bpy.data.objects.new('Cube.026', me_cube_013)
ob_cube_027 = bpy.data.objects.new('Cube.027', me_cube_014)
ob_cube_002 = bpy.data.objects.new('Cube.002', me_cube_016)
ob_camera = bpy.data.objects.new('Camera', cam_camera_001)
ob_sphere = bpy.data.objects.new('Sphere', me_sphere)
ob_lamp_001 = bpy.data.objects.new('Lamp.001', light_lamp)
ob_plane_007 = bpy.data.objects.new('Plane.007', me_plane_002)

# ---- transforms, parenting, visibility, modifiers, constraints
ob_cube_007.location = (-3.817, 7.153e-07, 0.0)
ob_cube_007.rotation_euler = (1.571, -0.0, -4.712)
ob_cube_007.lock_rotations_4d = False
ob_cube_007.empty_display_type = 'ARROWS'
ob_cube_007.color = (0.0, 0.0, 0.0, 1.0)
ob_cube_007.lineart.crease_threshold = 0.0
ob_cube_004.location = (1.462, -3.576e-07, 0.0)
ob_cube_004.rotation_euler = (1.571, -0.0, -11.0)
ob_cube_004.lock_rotations_4d = False
ob_cube_004.empty_display_type = 'ARROWS'
ob_cube_004.color = (0.0, 0.0, 0.0, 1.0)
ob_cube_004.lineart.crease_threshold = 0.0
ob_cube_021.location = (1.458, -3.576e-07, 0.0)
ob_cube_021.rotation_euler = (1.571, -0.0, -4.712)
ob_cube_021.lock_rotations_4d = False
ob_cube_021.empty_display_type = 'ARROWS'
ob_cube_021.color = (0.0, 0.0, 0.0, 1.0)
ob_cube_021.lineart.crease_threshold = 0.0
ob_cube_020.location = (-1.517, 3.576e-07, 0.0)
ob_cube_020.rotation_euler = (1.571, -0.0, -4.712)
ob_cube_020.lock_rotations_4d = False
ob_cube_020.empty_display_type = 'ARROWS'
ob_cube_020.color = (0.0, 0.0, 0.0, 1.0)
ob_cube_020.lineart.crease_threshold = 0.0
ob_cube_019.location = (-0.1598, 0.0, 0.0)
ob_cube_019.rotation_euler = (1.571, -0.0, -4.712)
ob_cube_019.scale = (1.0, 1.0, 2.145)
ob_cube_019.lock_rotations_4d = False
ob_cube_019.empty_display_type = 'ARROWS'
ob_cube_019.color = (0.0, 0.0, 0.0, 1.0)
ob_cube_019.lineart.crease_threshold = 0.0
ob_cube_010.location = (1.458, -3.576e-07, 0.0)
ob_cube_010.rotation_euler = (1.571, -0.0, -4.712)
ob_cube_010.scale = (1.0, 1.0, -1.0)
ob_cube_010.lock_rotations_4d = False
ob_cube_010.empty_display_type = 'ARROWS'
ob_cube_010.color = (0.0, 0.0, 0.0, 1.0)
ob_cube_010.lineart.crease_threshold = 0.0
ob_cube_009.location = (-0.1031, 2.235e-08, 0.0)
ob_cube_009.rotation_euler = (1.571, -0.0, -4.712)
ob_cube_009.scale = (1.0, 1.0, 1.384)
ob_cube_009.lock_rotations_4d = False
ob_cube_009.empty_display_type = 'ARROWS'
ob_cube_009.color = (0.0, 0.0, 0.0, 1.0)
ob_cube_009.lineart.crease_threshold = 0.0
ob_cube_008.location = (-1.517, 3.576e-07, 0.0)
ob_cube_008.rotation_euler = (1.571, -0.0, -4.712)
ob_cube_008.lock_rotations_4d = False
ob_cube_008.empty_display_type = 'ARROWS'
ob_cube_008.color = (0.0, 0.0, 0.0, 1.0)
ob_cube_008.lineart.crease_threshold = 0.0
ob_cube_015.location = (1.458, -3.576e-07, 0.0)
ob_cube_015.rotation_euler = (1.571, -0.0, -4.712)
ob_cube_015.lock_rotations_4d = False
ob_cube_015.empty_display_type = 'ARROWS'
ob_cube_015.color = (0.0, 0.0, 0.0, 1.0)
ob_cube_015.lineart.crease_threshold = 0.0
ob_cube_012.location = (-1.517, 3.576e-07, 0.0)
ob_cube_012.rotation_euler = (1.571, -0.0, -4.712)
ob_cube_012.lock_rotations_4d = False
ob_cube_012.empty_display_type = 'ARROWS'
ob_cube_012.color = (0.0, 0.0, 0.0, 1.0)
ob_cube_012.lineart.crease_threshold = 0.0
ob_cube_006.location = (-1.517, 3.576e-07, 0.0)
ob_cube_006.rotation_euler = (1.571, -0.0, -4.712)
ob_cube_006.scale = (-1.0, 1.0, 1.0)
ob_cube_006.lock_rotations_4d = False
ob_cube_006.empty_display_type = 'ARROWS'
ob_cube_006.color = (0.0, 0.0, 0.0, 1.0)
ob_cube_006.lineart.crease_threshold = 0.0
ob_cube_005.location = (1.458, -3.576e-07, 0.0)
ob_cube_005.rotation_euler = (1.571, -0.0, -4.712)
ob_cube_005.scale = (-1.0, 1.0, 1.0)
ob_cube_005.lock_rotations_4d = False
ob_cube_005.empty_display_type = 'ARROWS'
ob_cube_005.color = (0.0, 0.0, 0.0, 1.0)
ob_cube_005.lineart.crease_threshold = 0.0
ob_cube_003.location = (1.458, -3.576e-07, 0.0)
ob_cube_003.rotation_euler = (1.571, -0.0, -4.712)
ob_cube_003.lock_rotations_4d = False
ob_cube_003.empty_display_type = 'ARROWS'
ob_cube_003.color = (0.0, 0.0, 0.0, 1.0)
ob_cube_003.lineart.crease_threshold = 0.0
ob_cube_001.location = (-0.1641, 0.0, 0.0)
ob_cube_001.rotation_euler = (1.571, -0.0, -4.712)
ob_cube_001.scale = (1.0, 1.0, 2.237)
ob_cube_001.lock_rotations_4d = False
ob_cube_001.empty_display_type = 'ARROWS'
ob_cube_001.color = (0.0, 0.0, 0.0, 1.0)
ob_cube_001.lineart.crease_threshold = 0.0
ob_plane_005.location = (-0.1031, 2.235e-08, 0.0)
ob_plane_005.rotation_euler = (0.0, -0.0, -4.712)
ob_plane_005.lock_rotations_4d = False
ob_plane_005.empty_display_type = 'ARROWS'
ob_plane_005.color = (0.0, 0.0, 0.0, 1.0)
ob_plane_005.lineart.crease_threshold = 0.0
ob_cube_023.location = (0.2235, -0.05941, 5.739)
ob_cube_023.rotation_euler = (1.571, -0.0, -15.71)
ob_cube_023.scale = (-1.0, 1.0, 1.025)
ob_cube_023.lock_rotations_4d = False
ob_cube_023.empty_display_type = 'ARROWS'
ob_cube_023.color = (0.0, 0.0, 0.0, 1.0)
ob_cube_023.lineart.crease_threshold = 0.0
ob_cube_024.location = (0.02348, -0.05941, 5.739)
ob_cube_024.rotation_euler = (1.571, -0.0, -15.71)
ob_cube_024.scale = (1.0, 1.0, 1.025)
ob_cube_024.lock_rotations_4d = False
ob_cube_024.empty_display_type = 'ARROWS'
ob_cube_024.color = (0.0, 0.0, 0.0, 1.0)
ob_cube_024.lineart.crease_threshold = 0.0
ob_cube_025.location = (-0.802, -0.2715, 3.612)
ob_cube_025.rotation_euler = (1.571, -0.0, -15.71)
ob_cube_025.scale = (1.0, 1.0, 1.025)
ob_cube_025.lock_rotations_4d = False
ob_cube_025.empty_display_type = 'ARROWS'
ob_cube_025.color = (0.0, 0.0, 0.0, 1.0)
ob_cube_025.lineart.crease_threshold = 0.0
ob_cube_026.location = (2.398, -0.2715, 3.612)
ob_cube_026.rotation_euler = (1.571, -0.0, -15.71)
ob_cube_026.scale = (1.0, 1.0, 1.025)
ob_cube_026.lock_rotations_4d = False
ob_cube_026.empty_display_type = 'ARROWS'
ob_cube_026.color = (0.0, 0.0, 0.0, 1.0)
ob_cube_026.lineart.crease_threshold = 0.0
ob_cube_027.location = (0.09797, -0.2715, 3.612)
ob_cube_027.rotation_euler = (1.571, -0.0, -15.71)
ob_cube_027.scale = (1.0, 1.0, 1.025)
ob_cube_027.lock_rotations_4d = False
ob_cube_027.empty_display_type = 'ARROWS'
ob_cube_027.color = (0.0, 0.0, 0.0, 1.0)
ob_cube_027.lineart.crease_threshold = 0.0
ob_cube_002.location = (-4.016, 0.0, 0.0)
ob_cube_002.rotation_euler = (1.571, -0.0, -11.0)
ob_cube_002.lock_rotations_4d = False
ob_cube_002.empty_display_type = 'ARROWS'
ob_cube_002.color = (0.0, 0.0, 0.0, 1.0)
ob_cube_002.lineart.crease_threshold = 0.0
ob_camera.location = (10.0, -10.0, 11.6)
ob_camera.rotation_euler = (1.047, 0.0, 0.7854)
ob_camera.lock_rotations_4d = False
ob_camera.empty_display_type = 'ARROWS'
ob_camera.color = (0.0, 0.0, 0.0, 1.0)
ob_camera.lineart.crease_threshold = 0.0
ob_sphere.location = (-0.02993, 0.1261, 0.07312)
ob_sphere.rotation_euler = (1.571, -0.0, 1.571)
ob_sphere.lock_rotations_4d = False
ob_sphere.empty_display_type = 'ARROWS'
ob_sphere.color = (0.0, 0.0, 0.0, 1.0)
ob_sphere.show_instancer_for_render = False
ob_sphere.instance_type = 'VERTS'
ob_sphere.use_instance_vertices_rotation = True
ob_sphere.lineart.crease_threshold = 0.0
ob_lamp_001.parent = ob_sphere
ob_lamp_001.matrix_parent_inverse = Matrix(((-4.371e-08, 1.0, -2.118e-22, -0.1261), (4.371e-08, 1.911e-15, 1.0, -0.07312), (1.0, 4.371e-08, -4.371e-08, 0.02993), (0.0, 0.0, 0.0, 1.0)))
ob_lamp_001.location = (-0.02993, 0.1261, 0.07312)
ob_lamp_001.rotation_euler = (1.571, -0.0, 1.571)
ob_lamp_001.lock_rotations_4d = False
ob_lamp_001.empty_display_type = 'ARROWS'
ob_lamp_001.color = (0.0, 0.0, 0.0, 1.0)
ob_lamp_001.lineart.crease_threshold = 0.0
ob_plane_007.location = (-0.01449, -0.3731, 2.126)
ob_plane_007.rotation_euler = (0.0, -0.0, -11.0)
ob_plane_007.lock_rotations_4d = False
ob_plane_007.empty_display_type = 'ARROWS'
ob_plane_007.color = (0.0, 0.0, 0.0, 1.0)
ob_plane_007.lineart.crease_threshold = 0.0

# ---- collection membership
col_collection_1.objects.link(ob_cube_007)
col_collection_1.objects.link(ob_cube_004)
col_collection_1.objects.link(ob_cube_021)
col_collection_1.objects.link(ob_cube_020)
col_collection_1.objects.link(ob_cube_019)
col_collection_1.objects.link(ob_cube_010)
col_collection_1.objects.link(ob_cube_009)
col_collection_1.objects.link(ob_cube_008)
col_collection_1.objects.link(ob_cube_015)
col_collection_1.objects.link(ob_cube_012)
col_collection_1.objects.link(ob_cube_006)
col_collection_1.objects.link(ob_cube_005)
col_collection_1.objects.link(ob_cube_003)
col_collection_1.objects.link(ob_cube_001)
col_collection_1.objects.link(ob_plane_005)
col_collection_1.objects.link(ob_cube_023)
col_collection_1.objects.link(ob_cube_024)
col_collection_1.objects.link(ob_cube_025)
col_collection_1.objects.link(ob_cube_026)
col_collection_1.objects.link(ob_cube_027)
col_collection_1.objects.link(ob_cube_002)
col_collection_2.objects.link(ob_camera)
col_collection_3.objects.link(ob_sphere)
col_collection_3.objects.link(ob_lamp_001)
col_collection_4.objects.link(ob_plane_007)

# ---- scene / render settings (as saved in the file)
scene.camera = ob_camera
scene.frame_start = 1; scene.frame_end = 250; scene.frame_set(11)
scene.render.engine = 'BLENDER_EEVEE_NEXT'
scene.render.image_settings.color_mode = 'RGB'
scene.render.image_settings.compression = 90
scene.render.resolution_x = 128
scene.render.resolution_y = 128
scene.render.pixel_aspect_x = 100.0
scene.render.pixel_aspect_y = 100.0
scene.render.fps = 25
scene.render.dither_intensity = 0.0
scene.render.use_compositing = False
scene.render.use_sequencer = False
scene.render.bake_margin = 2
scene.render.bake_bias = 0.0
scene.render.use_stamp_time = False
scene.render.use_stamp_date = False
scene.render.use_stamp_frame = False
scene.render.use_stamp_camera = False
scene.render.use_stamp_scene = False
scene.render.use_stamp_filename = False
scene.render.use_stamp_render_time = False
scene.render.stamp_font_size = 0
scene.cycles.use_denoising = False
scene.cycles.samples = 10
scene.cycles.sampling_pattern = 'TABULATED_SOBOL'
scene.cycles.light_sampling_threshold = 0.0
scene.cycles.use_adaptive_sampling = False
scene.cycles.use_light_tree = False
scene.cycles.blur_glossy = 0.0
scene.cycles.volume_bounces = 1
scene.cycles.pixel_filter_type = 'GAUSSIAN'
scene.cycles.sample_clamp_indirect = 0.0
scene.view_settings.view_transform = 'Raw'
bpy.context.view_layer.update()

